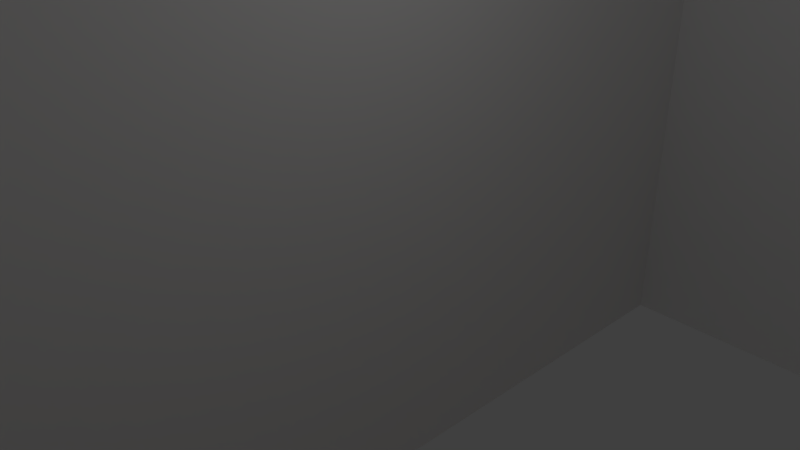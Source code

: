 # Source: walls_only.blend  (saved by Blender 2.79.0; exported with 4.5.12 LTS)
import bpy
from mathutils import Matrix  # noqa: F401  (used for matrix-valued properties, if any)

bpy.ops.wm.read_factory_settings(use_empty=True)
scene = bpy.context.scene
scene.name = 'Scene'

# ---- collections
col_collection_1 = bpy.data.collections.new('Collection 1'); scene.collection.children.link(col_collection_1)

# ---- materials (node trees are filled in below, after node groups)
mat_material_005 = bpy.data.materials.new('Material.005')
mat_material_005.alpha_threshold = 0.0
mat_material_005.use_transparent_shadow = False
mat_material_005.diffuse_color = (0.8, 0.5679, 0.4413, 1.0)
mat_material_005.roughness = 0.5
mat_material_003 = bpy.data.materials.new('Material.003')
mat_material_003.alpha_threshold = 0.0
mat_material_003.use_transparent_shadow = False
mat_material_003.roughness = 0.5
mat_material_004 = bpy.data.materials.new('Material.004')
mat_material_004.alpha_threshold = 0.0
mat_material_004.use_transparent_shadow = False
mat_material_004.diffuse_color = (0.0, 0.0, 0.0, 1.0)
mat_material_004.roughness = 0.5

# ---- material node trees

# ---- world
world_world = bpy.data.worlds.new('World'); scene.world = world_world
world_world.color = (0.05088, 0.05088, 0.05088)
world_world.use_sun_shadow = False
world_world.sun_shadow_jitter_overblur = 0.0
world_world.cycles.sampling_method = 'MANUAL'

# ---- cameras
cam_camera = bpy.data.cameras.new('Camera')
cam_camera.clip_end = 100.0
cam_camera.lens = 35.0
cam_camera.sensor_width = 32.0
cam_camera.sensor_height = 18.0
cam_camera.ortho_scale = 7.314
cam_camera.dof.focus_distance = 0.0
cam_camera.dof.aperture_fstop = 128.0

# ---- lights
light_lamp = bpy.data.lights.new('Lamp', 'POINT')
light_lamp.transmission_factor = 0.0
light_lamp.cutoff_distance = 30.0
light_lamp.energy = 100.0
light_lamp.shadow_buffer_clip_start = 1.001
light_lamp.shadow_soft_size = 0.1
light_lamp.shadow_maximum_resolution = 0.006
light_lamp.use_absolute_resolution = True

# ---- meshes
me_plane = bpy.data.meshes.new('Plane')
me_plane.from_pydata([(-1.0, -1.0, 0.0), (1.0, -1.0, 0.0), (-1.0, 1.0, 0.0), (1.0, 1.0, 0.0), (-1.0, -1.161, 5.0), (1.0, -1.161, 5.0), (-1.0, 1.161, 5.0), (1.0, 1.161, 5.0), (-1.0, 1.161, 20.0), (1.0, 1.161, 20.0), (-1.0, -1.161, 20.0), (1.0, -1.161, 20.0), (-1.0, -0.677, 20.0), (1.0, -0.677, 20.0), (-1.0, 0.677, 20.0), (1.0, 0.677, 20.0), (-1.0, 0.677, 10.0), (1.0, 0.677, 10.0), (-1.0, -0.677, 10.0), (1.0, -0.677, 10.0), (-1.0, 0.6772, 10.0), (1.0, 0.6772, 10.0)], [], [(0, 1, 3, 2), (1, 0, 4, 5), (2, 3, 7, 6), (6, 7, 9, 8), (5, 4, 10, 11), (11, 10, 12, 13), (8, 9, 15, 14), (14, 15, 17, 16), (13, 12, 18, 19), (19, 18, 20, 21)])
_uv = me_plane.uv_layers.new(name='UVMap')
_uv.uv.foreach_set('vector', [0.03111, 0.9485, 1.768e-05, 0.9485, 1.767e-05, 0.03041, 0.03111, 0.03041, 1.768e-05, 0.505, 0.03111, 0.505, 0.03111, 0.5828, 1.769e-05, 0.5828, 0.03111, 0.4739, 1.767e-05, 0.4739, 1.768e-05, 0.3962, 0.03111, 0.3962, 0.03111, 0.3962, 1.768e-05, 0.3962, 1.766e-05, 0.163, 0.03111, 0.163, 1.769e-05, 0.5828, 0.03111, 0.5828, 0.03111, 0.816, 1.763e-05, 0.816, -0.2461, 0.1499, 0.2772, 0.1499, 0.2772, 1.49, -0.2461, 1.49, 1.139, -2.122, 0.01759, -2.122, 0.01759, 3.277, 1.139, 3.277, 0.03111, 0.1555, 1.766e-05, 0.1555, 1.768e-05, 1.763e-05, 0.03111, 1.763e-05, 1.763e-05, 0.8235, 0.03111, 0.8235, 0.03111, 0.9789, 1.769e-05, 0.9789, 0.4686, 4.824, 0.1454, 4.824, 0.1453, -3.416, 0.4686, -3.416])
me_plane.materials.append(mat_material_005)
me_plane.use_remesh_preserve_volume = False
me_plane.use_remesh_preserve_attributes = False
me_plane.use_mirror_vertex_groups = False
me_plane.update()
me_plane_002 = bpy.data.meshes.new('Plane.002')
me_plane_002.from_pydata([(-1.0, -1.0, 0.0), (1.0, -1.0, 0.0), (-1.0, 1.0, 0.0), (1.0, 1.0, 0.0), (-1.0, 1.0, 20.0), (1.0, 1.0, 20.0), (-1.0, -1.0, 20.0), (1.0, -1.0, 20.0), (-1.0, 1.0, 20.0), (1.0, 1.0, 20.0)], [], [(0, 1, 3, 2), (2, 3, 5, 4), (1, 0, 6, 7), (7, 6, 8, 9)])
me_plane_002.use_remesh_preserve_volume = False
me_plane_002.use_remesh_preserve_attributes = False
me_plane_002.use_mirror_vertex_groups = False
me_plane_002.update()
me_cube_001 = bpy.data.meshes.new('Cube.001')
me_cube_001.from_pydata([(-1.0, -1.0, -1.0), (-1.0, -1.0, 1.0), (-1.0, 1.0, -1.0), (-1.0, 1.0, 1.0), (1.0, -1.0, -1.0), (1.0, -1.0, 1.0), (1.0, 1.0, -1.0), (1.0, 1.0, 1.0), (1.0, 2.4, -1.0), (1.0, 2.4, 1.0), (-1.0, 2.4, -1.0), (-1.0, 2.4, 1.0), (-1.0, 4.4, -1.0), (-1.0, 4.4, 1.0), (1.0, 4.4, -1.0), (1.0, 4.4, 1.0), (1.0, -2.4, -1.0), (1.0, -2.4, 1.0), (-1.0, -2.4, -1.0), (-1.0, -2.4, 1.0), (-1.0, -4.4, -1.0), (-1.0, -4.4, 1.0), (1.0, -4.4, -1.0), (1.0, -4.4, 1.0), (3.375, -5.667, -1.0), (3.375, -5.667, 1.0), (3.375, 5.667, -1.0), (3.375, 5.667, 1.0), (3.375, 6.733, -1.0), (3.375, 6.733, 1.0), (7.125, 6.733, -1.0), (7.125, 6.733, 1.0), (7.125, 5.667, -1.0), (7.125, 5.667, 1.0), (9.75, 5.667, -1.0), (9.75, 5.667, 1.0), (9.75, 6.733, -1.0), (9.75, 6.733, 1.0), (13.5, 6.733, -1.0), (13.5, 6.733, 1.0), (13.5, 5.667, -1.0), (13.5, 5.667, 1.0), (16.5, 5.667, -1.0), (16.5, 5.667, 1.0), (16.5, 4.867, -1.0), (16.5, 4.867, 1.0), (19.5, 4.867, -1.0), (19.5, 4.867, 1.0), (19.5, 4.067, -1.0), (19.5, 4.067, 1.0), (22.5, 4.067, -1.0), (22.5, 4.067, 1.0), (22.5, 3.267, -1.0), (22.5, 3.267, 1.0), (20.88, 3.267, -1.0), (20.88, 3.267, 1.0), (20.88, 1.6, -1.0), (20.88, 1.6, 1.0), (22.88, 1.6, -1.0), (22.88, 1.6, 1.0), (22.88, 0.4667, -1.0), (22.88, 0.4667, 1.0), (22.88, -0.3333, -1.0), (22.88, -0.3333, 1.0), (22.88, -1.467, -1.0), (22.88, -1.467, 1.0), (20.88, -1.467, -1.0), (20.88, -1.467, 1.0), (20.88, -3.133, -1.0), (20.88, -3.133, 1.0), (22.5, -3.133, -1.0), (22.5, -3.133, 1.0), (22.5, -4.0, -1.0), (22.5, -4.0, 1.0), (19.5, -4.0, -1.0), (19.5, -4.0, 1.0), (19.5, -4.8, -1.0), (19.5, -4.8, 1.0), (16.5, -4.8, -1.0), (16.5, -4.8, 1.0), (16.5, -5.6, -1.0), (16.5, -5.6, 1.0), (13.88, -5.6, -1.0), (13.88, -5.6, 1.0), (13.88, -6.667, -1.0), (13.88, -6.667, 1.0), (10.12, -6.667, -1.0), (10.12, -6.667, 1.0), (10.12, -5.6, -1.0), (10.12, -5.6, 1.0), (7.5, -5.6, -1.0), (7.5, -5.6, 1.0), (7.5, -6.667, -1.0), (7.5, -6.667, 1.0), (3.75, -6.667, -1.0), (3.75, -6.667, 1.0), (3.75, -5.6, -1.0), (3.75, -5.6, 1.0), (3.216, -5.6, -1.0), (3.216, -5.6, 1.0)], [], [(0, 1, 3, 2), (2, 3, 7, 6), (4, 5, 1, 0), (6, 7, 9, 8), (8, 9, 11, 10), (10, 11, 13, 12), (12, 13, 15, 14), (5, 4, 16, 17), (17, 16, 18, 19), (19, 18, 20, 21), (21, 20, 22, 23), (23, 22, 24, 25), (14, 15, 27, 26), (26, 27, 29, 28), (28, 29, 31, 30), (30, 31, 33, 32), (32, 33, 35, 34), (34, 35, 37, 36), (36, 37, 39, 38), (38, 39, 41, 40), (40, 41, 43, 42), (42, 43, 45, 44), (44, 45, 47, 46), (46, 47, 49, 48), (48, 49, 51, 50), (50, 51, 53, 52), (52, 53, 55, 54), (54, 55, 57, 56), (56, 57, 59, 58), (58, 59, 61, 60), (60, 61, 63, 62), (62, 63, 65, 64), (64, 65, 67, 66), (66, 67, 69, 68), (68, 69, 71, 70), (70, 71, 73, 72), (72, 73, 75, 74), (74, 75, 77, 76), (76, 77, 79, 78), (78, 79, 81, 80), (80, 81, 83, 82), (82, 83, 85, 84), (84, 85, 87, 86), (86, 87, 89, 88), (88, 89, 91, 90), (90, 91, 93, 92), (92, 93, 95, 94), (94, 95, 97, 96), (96, 97, 99, 98)])
me_cube_001.polygons.foreach_set('material_index', [0, 0, 0, 0, 0, 0, 0, 0, 0, 0, 0, 0, 0, 0, 0, 0, 0, 0, 0, 0, 0, 0, 0, 0, 0, 0, 0, 1, 0, 0, 0, 0, 0, 0, 0, 0, 1, 1, 1, 0, 0, 0, 0, 0, 0, 0, 0, 0, 0])
_uv = me_cube_001.uv_layers.new(name='UVMap')
_uv.uv.foreach_set('vector', [0.2256, 0.03736, 0.2256, 4.975e-05, 0.2629, 4.974e-05, 0.2629, 0.03736, 0.2629, 0.03736, 0.2629, 4.974e-05, 0.3002, 4.974e-05, 0.3002, 0.03736, 0.1883, 0.03736, 0.1883, 4.976e-05, 0.2256, 4.975e-05, 0.2256, 0.03736, 0.3002, 0.03736, 0.3002, 4.974e-05, 0.3264, 4.975e-05, 0.3264, 0.03736, 0.3264, 0.03736, 0.3264, 4.975e-05, 0.3637, 4.977e-05, 0.3637, 0.03736, 0.3637, 0.03736, 0.3637, 4.977e-05, 0.401, 4.978e-05, 0.401, 0.03736, 0.401, 0.03736, 0.401, 4.978e-05, 0.4383, 4.98e-05, 0.4383, 0.03736, 0.1883, 4.976e-05, 0.1883, 0.03736, 0.1622, 0.03736, 0.1622, 4.977e-05, 0.1622, 4.977e-05, 0.1622, 0.03736, 0.1249, 0.03736, 0.1249, 4.979e-05, 0.1249, 4.979e-05, 0.1249, 0.03736, 0.08757, 0.03736, 0.08757, 4.983e-05, 0.08757, 4.983e-05, 0.08757, 0.03736, 0.05026, 0.03736, 0.05026, 4.988e-05, 0.05026, 4.988e-05, 0.05026, 0.03736, 4.979e-05, 0.03736, 4.974e-05, 4.998e-05, 0.4383, 0.03736, 0.4383, 4.98e-05, 0.4885, 4.981e-05, 0.4885, 0.03736, 0.4885, 0.03736, 0.4885, 4.981e-05, 0.5084, 4.982e-05, 0.5084, 0.03736, 0.5084, 0.03736, 0.5084, 4.982e-05, 0.5784, 4.985e-05, 0.5784, 0.03736, 0.5784, 0.03736, 0.5784, 4.985e-05, 0.5982, 4.985e-05, 0.5982, 0.03736, 0.5982, 0.03736, 0.5982, 4.985e-05, 0.6472, 4.988e-05, 0.6472, 0.03736, 0.6472, 0.03736, 0.6472, 4.988e-05, 0.6671, 4.988e-05, 0.6671, 0.03736, 0.6671, 0.03736, 0.6671, 4.988e-05, 0.7371, 4.993e-05, 0.7371, 0.03736, 0.7371, 0.03736, 0.7371, 4.993e-05, 0.757, 4.994e-05, 0.757, 0.03736, 0.757, 0.03736, 0.757, 4.994e-05, 0.8129, 4.996e-05, 0.8129, 0.03736, 0.8129, 0.03736, 0.8129, 4.996e-05, 0.8279, 4.997e-05, 0.8279, 0.03736, 0.8279, 0.03736, 0.8279, 4.997e-05, 0.8838, 4.997e-05, 0.8838, 0.03736, 0.8838, 0.03736, 0.8838, 4.997e-05, 0.8987, 4.998e-05, 0.8987, 0.03736, 0.8987, 0.03736, 0.8987, 4.998e-05, 0.9547, 4.996e-05, 0.9547, 0.03736, 0.9547, 0.03736, 0.9547, 4.996e-05, 0.9696, 4.996e-05, 0.9696, 0.03736, 0.9696, 0.03736, 0.9696, 4.996e-05, 1.0, 4.995e-05, 1.0, 0.03736, 0.2455, 0.2341, 0.2455, 0.2714, 0.2144, 0.2714, 0.2144, 0.2341, 0.2095, 0.07487, 0.2095, 0.1122, 0.1721, 0.1122, 0.1721, 0.07487, 0.1721, 0.07487, 0.1721, 0.1122, 0.151, 0.1122, 0.151, 0.07487, 0.151, 0.07487, 0.151, 0.1122, 0.1361, 0.1122, 0.1361, 0.07487, 0.1361, 0.07487, 0.1361, 0.1122, 0.1149, 0.1122, 0.1149, 0.07487, 0.1149, 0.07487, 0.1149, 0.1122, 0.07762, 0.1122, 0.07762, 0.07487, 0.07762, 0.07487, 0.07762, 0.1122, 0.04653, 0.1122, 0.04653, 0.07487, 0.04653, 0.07487, 0.04653, 0.1122, 0.01622, 0.1122, 0.01622, 0.07487, 0.01622, 0.07487, 0.01622, 0.1122, 4.976e-05, 0.1122, 4.974e-05, 0.07487, 0.1786, 0.2365, 0.1786, 0.2739, 0.1226, 0.2739, 0.1226, 0.2365, 0.1226, 0.2365, 0.1226, 0.2739, 0.1077, 0.2739, 0.1077, 0.2365, 0.1077, 0.2365, 0.1077, 0.2739, 0.05173, 0.2739, 0.05173, 0.2365, 0.3424, 0.03746, 0.3424, 0.07477, 0.3274, 0.07477, 0.3274, 0.03746, 0.3274, 0.03746, 0.3274, 0.07477, 0.2785, 0.07477, 0.2785, 0.03746, 0.2785, 0.03746, 0.2785, 0.07477, 0.2586, 0.07477, 0.2586, 0.03746, 0.2586, 0.03746, 0.2586, 0.07477, 0.1886, 0.07477, 0.1886, 0.03746, 0.1886, 0.03746, 0.1886, 0.07477, 0.1687, 0.07477, 0.1687, 0.03746, 0.1687, 0.03746, 0.1687, 0.07477, 0.1198, 0.07477, 0.1198, 0.03746, 0.1198, 0.03746, 0.1198, 0.07477, 0.09986, 0.07477, 0.09986, 0.03746, 0.09986, 0.03746, 0.09986, 0.07477, 0.0299, 0.07477, 0.0299, 0.03746, 0.0299, 0.03746, 0.0299, 0.07477, 0.01001, 0.07477, 0.01001, 0.03746, 0.01001, 0.03746, 0.01001, 0.07477, 4.974e-05, 0.07477, 4.978e-05, 0.03746])
me_cube_001.materials.append(mat_material_003)
me_cube_001.materials.append(mat_material_004)
me_cube_001.use_remesh_preserve_volume = False
me_cube_001.use_remesh_preserve_attributes = False
me_cube_001.use_mirror_vertex_groups = False
me_cube_001.update()

# ---- objects
ob_lamp = bpy.data.objects.new('Lamp', light_lamp)
ob_camera = bpy.data.objects.new('Camera', cam_camera)
ob_plane_001 = bpy.data.objects.new('Plane.001', me_plane)
ob_plane_002 = bpy.data.objects.new('Plane.002', me_plane_002)
ob_cube = bpy.data.objects.new('Cube', me_cube_001)

# ---- transforms, parenting, visibility, modifiers, constraints
ob_lamp.location = (4.076, 1.005, 5.904)
ob_lamp.rotation_euler = (0.6503, 0.05522, 1.866)
ob_lamp.lock_rotations_4d = False
ob_lamp.empty_display_type = 'ARROWS'
ob_lamp.color = (0.0, 0.0, 0.0, 0.0)
ob_lamp.lineart.crease_threshold = 0.0
ob_camera.location = (7.481, -6.508, 5.344)
ob_camera.rotation_euler = (1.109, 0.0, 0.8149)
ob_camera.lock_rotations_4d = False
ob_camera.empty_display_type = 'ARROWS'
ob_camera.color = (0.0, 0.0, 0.0, 0.0)
ob_camera.display_type = 'WIRE'
ob_camera.lineart.crease_threshold = 0.0
ob_plane_001.location = (15.5, 1.139, -2.05)
ob_plane_001.rotation_euler = (-0.0, 1.571, 0.0)
ob_plane_001.scale = (2.695, 30.96, 1.0)
ob_plane_001.lineart.crease_threshold = 0.0
ob_plane_002.location = (33.62, 1.486, 0.0)
ob_plane_002.rotation_euler = (-0.0, 1.571, 0.0)
ob_plane_002.scale = (4.75, 15.0, 1.0)
ob_plane_002.lineart.crease_threshold = 0.0
ob_cube.location = (3.186, 1.041, 0.0)
ob_cube.scale = (4.0, 7.5, 4.75)
ob_cube.lineart.crease_threshold = 0.0

# ---- collection membership
col_collection_1.objects.link(ob_lamp)
col_collection_1.objects.link(ob_camera)
col_collection_1.objects.link(ob_plane_001)
col_collection_1.objects.link(ob_plane_002)
col_collection_1.objects.link(ob_cube)

# ---- scene / render settings (as saved in the file)
scene.camera = ob_camera
scene.frame_start = 1; scene.frame_end = 250; scene.frame_set(1)
scene.render.engine = 'BLENDER_EEVEE_NEXT'
scene.render.resolution_percentage = 50
scene.render.dither_intensity = 0.0
scene.cycles.use_denoising = False
scene.cycles.samples = 128
scene.cycles.sampling_pattern = 'TABULATED_SOBOL'
scene.cycles.use_adaptive_sampling = False
scene.cycles.use_light_tree = False
scene.cycles.blur_glossy = 0.0
scene.cycles.sample_clamp_indirect = 0.0
scene.view_settings.view_transform = 'Standard'
bpy.context.view_layer.update()
